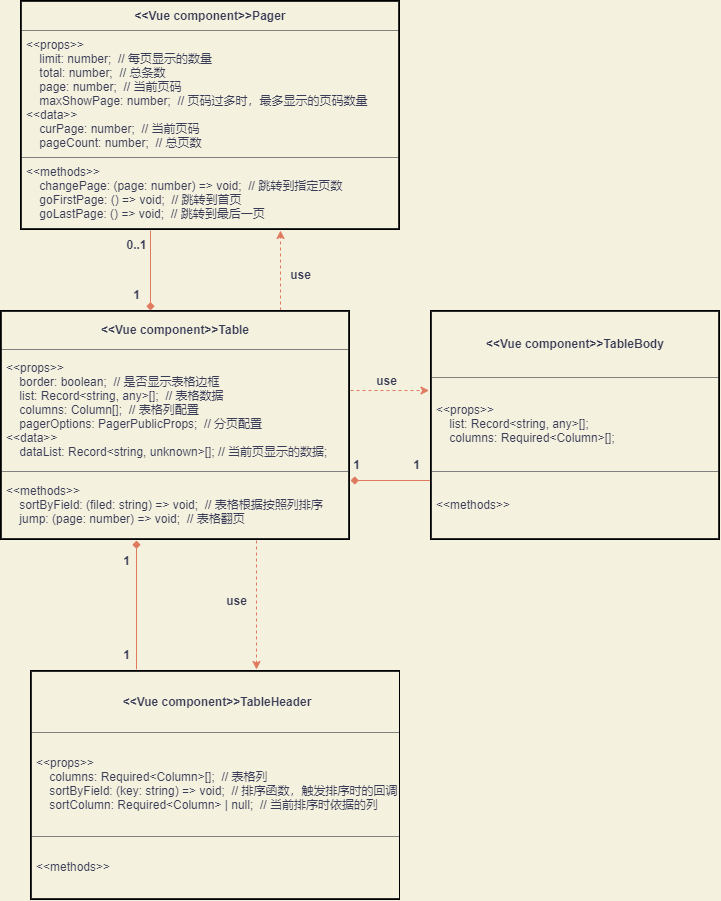

The diagram above was exported from draw.io. Its source (the exported page's mxGraphModel, read from the mxfile embedded in the PNG):
<mxGraphModel dx="514" dy="550" grid="1" gridSize="10" guides="1" tooltips="1" connect="1" arrows="1" fold="1" page="1" pageScale="1" pageWidth="827" pageHeight="1169" background="#F4F1DE" math="0" shadow="0">
  <root>
    <mxCell id="0" />
    <mxCell id="1" parent="0" />
    <mxCell id="11" value="" style="edgeStyle=orthogonalEdgeStyle;rounded=0;orthogonalLoop=1;jettySize=auto;html=1;strokeColor=#E07A5F;dashed=1;labelBackgroundColor=#F4F1DE;fontColor=#393C56;" parent="1" source="7" target="10" edge="1">
      <mxGeometry relative="1" as="geometry">
        <Array as="points">
          <mxPoint x="306" y="720" />
          <mxPoint x="306" y="720" />
        </Array>
      </mxGeometry>
    </mxCell>
    <mxCell id="20" value="" style="edgeStyle=orthogonalEdgeStyle;rounded=0;orthogonalLoop=1;jettySize=auto;html=1;dashed=1;fontSize=12;fontColor=#393C56;startArrow=none;startFill=0;endArrow=classic;endFill=1;strokeColor=#E07A5F;labelBackgroundColor=#F4F1DE;" parent="1" source="22" target="19" edge="1">
      <mxGeometry relative="1" as="geometry">
        <Array as="points">
          <mxPoint x="446" y="470" />
          <mxPoint x="446" y="470" />
        </Array>
      </mxGeometry>
    </mxCell>
    <mxCell id="24" style="edgeStyle=orthogonalEdgeStyle;rounded=0;orthogonalLoop=1;jettySize=auto;html=1;entryX=-0.005;entryY=0.348;entryDx=0;entryDy=0;fontSize=12;fontColor=#393C56;startArrow=none;startFill=0;endArrow=classic;endFill=1;strokeColor=#E07A5F;entryPerimeter=0;dashed=1;labelBackgroundColor=#F4F1DE;" parent="1" source="7" target="19" edge="1">
      <mxGeometry relative="1" as="geometry">
        <Array as="points">
          <mxPoint x="416" y="500" />
          <mxPoint x="416" y="500" />
        </Array>
      </mxGeometry>
    </mxCell>
    <mxCell id="28" value="" style="edgeStyle=orthogonalEdgeStyle;rounded=0;orthogonalLoop=1;jettySize=auto;html=1;dashed=1;fontSize=12;fontColor=#393C56;startArrow=none;startFill=0;endArrow=classic;endFill=1;strokeColor=#E07A5F;labelBackgroundColor=#F4F1DE;" parent="1" source="7" target="27" edge="1">
      <mxGeometry relative="1" as="geometry">
        <Array as="points">
          <mxPoint x="330" y="360" />
          <mxPoint x="330" y="360" />
        </Array>
      </mxGeometry>
    </mxCell>
    <mxCell id="7" value="&lt;table border=&quot;1&quot; width=&quot;100%&quot; cellpadding=&quot;4&quot; style=&quot;width: 100% ; height: 100% ; border-collapse: collapse&quot;&gt;&lt;tbody&gt;&lt;tr&gt;&lt;th align=&quot;center&quot;&gt;&lt;b&gt;&amp;lt;&amp;lt;Vue component&amp;gt;&amp;gt;Table&lt;/b&gt;&lt;/th&gt;&lt;/tr&gt;&lt;tr&gt;&lt;td&gt;&amp;lt;&amp;lt;props&amp;gt;&amp;gt;&lt;br&gt;&amp;nbsp; &amp;nbsp; border: boolean;&amp;nbsp; // 是否显示表格边框&lt;br&gt;&amp;nbsp; &amp;nbsp; list: Record&amp;lt;string, any&amp;gt;[];&amp;nbsp; // 表格数据&lt;br&gt;&amp;nbsp; &amp;nbsp; columns: Column[];&amp;nbsp; // 表格列配置&lt;br&gt;&amp;nbsp; &amp;nbsp; pagerOptions: PagerPublicProps;&amp;nbsp; // 分页配置&lt;br&gt;&amp;lt;&amp;lt;data&amp;gt;&amp;gt;&lt;br&gt;&amp;nbsp; &amp;nbsp; dataList: Record&amp;lt;string, unknown&amp;gt;[]; // 当前页显示的数据;&lt;br&gt;&lt;/td&gt;&lt;/tr&gt;&lt;tr&gt;&lt;td&gt;&amp;lt;&amp;lt;methods&amp;gt;&amp;gt;&lt;br&gt;&amp;nbsp; &amp;nbsp; sortByField: (filed: string) =&amp;gt; void;&amp;nbsp; // 表格根据按照列排序&lt;br&gt;&amp;nbsp; &amp;nbsp; jump: (page: number) =&amp;gt; void;&amp;nbsp; // 表格翻页&lt;/td&gt;&lt;/tr&gt;&lt;/tbody&gt;&lt;/table&gt;" style="text;html=1;fillColor=none;overflow=fill;fontColor=#393C56;labelBorderColor=#000000;" parent="1" vertex="1">
      <mxGeometry x="50" y="420" width="350" height="230" as="geometry" />
    </mxCell>
    <mxCell id="15" style="edgeStyle=orthogonalEdgeStyle;rounded=0;orthogonalLoop=1;jettySize=auto;html=1;fontSize=12;strokeColor=#E07A5F;startArrow=none;startFill=0;endArrow=diamond;endFill=1;labelBackgroundColor=#F4F1DE;fontColor=#393C56;" parent="1" source="10" edge="1">
      <mxGeometry relative="1" as="geometry">
        <mxPoint x="186" y="650" as="targetPoint" />
        <Array as="points">
          <mxPoint x="186" y="650" />
        </Array>
      </mxGeometry>
    </mxCell>
    <mxCell id="10" value="&lt;table border=&quot;1&quot; width=&quot;100%&quot; cellpadding=&quot;4&quot; style=&quot;width: 100% ; height: 100% ; border-collapse: collapse&quot;&gt;&lt;tbody&gt;&lt;tr&gt;&lt;th align=&quot;center&quot;&gt;&lt;b&gt;&amp;lt;&amp;lt;Vue component&amp;gt;&amp;gt;TableHeader&lt;/b&gt;&lt;/th&gt;&lt;/tr&gt;&lt;tr&gt;&lt;td&gt;&amp;lt;&amp;lt;props&amp;gt;&amp;gt;&lt;br&gt;&amp;nbsp; &amp;nbsp; columns: Required&amp;lt;Column&amp;gt;[];&amp;nbsp; // 表格列&lt;br&gt;&amp;nbsp; &amp;nbsp; sortByField: (key: string) =&amp;gt; void;&amp;nbsp; // 排序函数，触发排序时的回调&lt;br&gt;&amp;nbsp; &amp;nbsp; sortColumn: Required&amp;lt;Column&amp;gt; | null;&amp;nbsp; // 当前排序时依据的列&lt;/td&gt;&lt;/tr&gt;&lt;tr&gt;&lt;td&gt;&amp;lt;&amp;lt;methods&amp;gt;&amp;gt;&lt;br&gt;&lt;/td&gt;&lt;/tr&gt;&lt;/tbody&gt;&lt;/table&gt;" style="text;html=1;overflow=fill;perimeterSpacing=1;strokeWidth=0;fontColor=#393C56;labelBorderColor=#000000;" parent="1" vertex="1">
      <mxGeometry x="80" y="780" width="370" height="230" as="geometry" />
    </mxCell>
    <mxCell id="12" value="use" style="text;fillColor=none;html=1;fontSize=12;fontStyle=1;verticalAlign=middle;align=center;fontColor=#393C56;" parent="1" vertex="1">
      <mxGeometry x="236" y="690" width="100" height="40" as="geometry" />
    </mxCell>
    <mxCell id="17" value="1" style="text;strokeColor=none;fillColor=none;html=1;fontSize=12;fontStyle=1;verticalAlign=middle;align=center;fontColor=#393C56;" parent="1" vertex="1">
      <mxGeometry x="126" y="650" width="100" height="40" as="geometry" />
    </mxCell>
    <mxCell id="18" value="&lt;font style=&quot;font-size: 12px&quot;&gt;1&lt;/font&gt;" style="text;strokeColor=none;fillColor=none;html=1;fontSize=24;fontStyle=1;verticalAlign=middle;align=center;fontColor=#393C56;" parent="1" vertex="1">
      <mxGeometry x="126" y="740" width="100" height="40" as="geometry" />
    </mxCell>
    <mxCell id="21" style="edgeStyle=orthogonalEdgeStyle;rounded=0;orthogonalLoop=1;jettySize=auto;html=1;fontSize=12;fontColor=#393C56;startArrow=none;startFill=0;endArrow=diamond;endFill=1;strokeColor=#E07A5F;labelBackgroundColor=#F4F1DE;" parent="1" source="19" edge="1">
      <mxGeometry relative="1" as="geometry">
        <mxPoint x="400" y="590" as="targetPoint" />
        <Array as="points">
          <mxPoint x="400" y="590" />
        </Array>
      </mxGeometry>
    </mxCell>
    <mxCell id="19" value="&lt;table border=&quot;1&quot; width=&quot;100%&quot; cellpadding=&quot;4&quot; style=&quot;width: 100% ; height: 100% ; border-collapse: collapse&quot;&gt;&lt;tbody&gt;&lt;tr&gt;&lt;th align=&quot;center&quot;&gt;&lt;b&gt;&amp;lt;&amp;lt;Vue component&amp;gt;&amp;gt;TableBody&lt;/b&gt;&lt;/th&gt;&lt;/tr&gt;&lt;tr&gt;&lt;td&gt;&amp;lt;&amp;lt;props&amp;gt;&amp;gt;&lt;br&gt;&amp;nbsp; &amp;nbsp; list: Record&amp;lt;string, any&amp;gt;[];&lt;br&gt;&amp;nbsp; &amp;nbsp; columns: Required&amp;lt;Column&amp;gt;[];&lt;/td&gt;&lt;/tr&gt;&lt;tr&gt;&lt;td&gt;&amp;lt;&amp;lt;methods&amp;gt;&amp;gt;&lt;/td&gt;&lt;/tr&gt;&lt;/tbody&gt;&lt;/table&gt;" style="text;html=1;fillColor=none;overflow=fill;fontColor=#393C56;labelBorderColor=#000000;fontSize=12;" parent="1" vertex="1">
      <mxGeometry x="480" y="420" width="290" height="230" as="geometry" />
    </mxCell>
    <mxCell id="22" value="use" style="text;strokeColor=none;fillColor=none;html=1;fontSize=12;fontStyle=1;verticalAlign=middle;align=center;fontColor=#393C56;" parent="1" vertex="1">
      <mxGeometry x="386" y="470" width="100" height="40" as="geometry" />
    </mxCell>
    <mxCell id="25" value="&lt;font style=&quot;font-size: 12px&quot;&gt;1&lt;/font&gt;" style="text;strokeColor=none;fillColor=none;html=1;fontSize=24;fontStyle=1;verticalAlign=middle;align=center;fontColor=#393C56;" parent="1" vertex="1">
      <mxGeometry x="356" y="550" width="100" height="40" as="geometry" />
    </mxCell>
    <mxCell id="26" value="&lt;font style=&quot;font-size: 12px&quot;&gt;1&lt;/font&gt;" style="text;strokeColor=none;fillColor=none;html=1;fontSize=24;fontStyle=1;verticalAlign=middle;align=center;fontColor=#393C56;" parent="1" vertex="1">
      <mxGeometry x="416" y="550" width="100" height="40" as="geometry" />
    </mxCell>
    <mxCell id="30" style="edgeStyle=orthogonalEdgeStyle;curved=0;rounded=1;sketch=0;orthogonalLoop=1;jettySize=auto;html=1;fontColor=#393C56;strokeColor=#E07A5F;fillColor=#F2CC8F;endArrow=diamond;endFill=1;" parent="1" source="27" edge="1">
      <mxGeometry relative="1" as="geometry">
        <mxPoint x="200" y="420" as="targetPoint" />
        <Array as="points">
          <mxPoint x="200" y="420" />
        </Array>
      </mxGeometry>
    </mxCell>
    <mxCell id="27" value="&lt;table border=&quot;1&quot; width=&quot;100%&quot; cellpadding=&quot;4&quot; style=&quot;width: 100% ; height: 100% ; border-collapse: collapse&quot;&gt;&lt;tbody&gt;&lt;tr&gt;&lt;th align=&quot;center&quot;&gt;&lt;b&gt;&amp;lt;&amp;lt;Vue component&amp;gt;&amp;gt;Pager&lt;/b&gt;&lt;/th&gt;&lt;/tr&gt;&lt;tr&gt;&lt;td&gt;&amp;lt;&amp;lt;props&amp;gt;&amp;gt;&lt;br&gt;&amp;nbsp; &amp;nbsp; limit: number;&amp;nbsp; // 每页显示的数量&lt;br&gt;&amp;nbsp; &amp;nbsp; total: number;&amp;nbsp; // 总条数&lt;br&gt;&amp;nbsp; &amp;nbsp; page: number;&amp;nbsp; // 当前页码&lt;br&gt;&amp;nbsp; &amp;nbsp; maxShowPage: number;&amp;nbsp; // 页码过多时，最多显示的页码数量&lt;br&gt;&amp;lt;&amp;lt;data&amp;gt;&amp;gt;&lt;br&gt;&amp;nbsp; &amp;nbsp; curPage: number;&amp;nbsp; // 当前页码&lt;br&gt;&amp;nbsp; &amp;nbsp; pageCount: number;&amp;nbsp; // 总页数&lt;/td&gt;&lt;/tr&gt;&lt;tr&gt;&lt;td&gt;&amp;lt;&amp;lt;methods&amp;gt;&amp;gt;&lt;br&gt;&amp;nbsp; &amp;nbsp; changePage: (page: number) =&amp;gt; void;&amp;nbsp; // 跳转到指定页数&lt;br&gt;&amp;nbsp; &amp;nbsp; goFirstPage: () =&amp;gt; void;&amp;nbsp; // 跳转到首页&lt;br&gt;&amp;nbsp; &amp;nbsp; goLastPage: () =&amp;gt; void;&amp;nbsp; // 跳转到最后一页&lt;/td&gt;&lt;/tr&gt;&lt;/tbody&gt;&lt;/table&gt;" style="text;html=1;fillColor=none;overflow=fill;fontColor=#393C56;labelBorderColor=#000000;fontSize=12;" parent="1" vertex="1">
      <mxGeometry x="70" y="110" width="380" height="230" as="geometry" />
    </mxCell>
    <mxCell id="29" value="&lt;font style=&quot;font-size: 12px&quot;&gt;use&lt;/font&gt;" style="text;strokeColor=none;fillColor=none;html=1;fontSize=24;fontStyle=1;verticalAlign=middle;align=center;rounded=0;sketch=0;fontColor=#393C56;" parent="1" vertex="1">
      <mxGeometry x="300" y="360" width="100" height="40" as="geometry" />
    </mxCell>
    <mxCell id="31" value="&lt;font style=&quot;font-size: 12px&quot;&gt;0..1&lt;/font&gt;" style="text;strokeColor=none;fillColor=none;html=1;fontSize=24;fontStyle=1;verticalAlign=middle;align=center;rounded=0;sketch=0;fontColor=#393C56;" parent="1" vertex="1">
      <mxGeometry x="136" y="330" width="100" height="40" as="geometry" />
    </mxCell>
    <mxCell id="32" value="&lt;font style=&quot;font-size: 12px&quot;&gt;1&lt;br&gt;&lt;/font&gt;" style="text;strokeColor=none;fillColor=none;html=1;fontSize=24;fontStyle=1;verticalAlign=middle;align=center;rounded=0;sketch=0;fontColor=#393C56;" parent="1" vertex="1">
      <mxGeometry x="136" y="380" width="100" height="40" as="geometry" />
    </mxCell>
  </root>
</mxGraphModel>